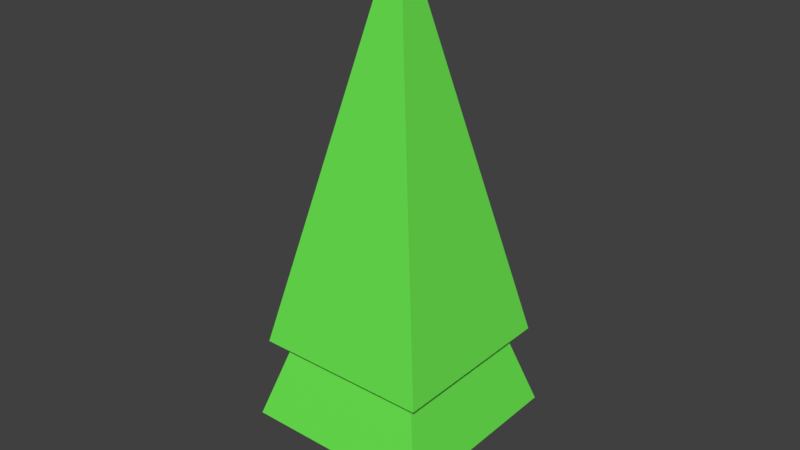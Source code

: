 # Source: Evergreen02.blend  (saved by Blender 2.79.0; exported with 4.5.12 LTS)
import bpy
from mathutils import Matrix  # noqa: F401  (used for matrix-valued properties, if any)

bpy.ops.wm.read_factory_settings(use_empty=True)
scene = bpy.context.scene
scene.name = 'Scene'

# ---- collections
col_collection_1 = bpy.data.collections.new('Collection 1'); scene.collection.children.link(col_collection_1)

# ---- materials (node trees are filled in below, after node groups)
mat_brown = bpy.data.materials.new('Brown')
mat_brown.alpha_threshold = 0.0
mat_brown.use_transparent_shadow = False
mat_brown.diffuse_color = (0.1376, 0.08882, 0.03363, 1.0)
mat_brown.roughness = 0.5
mat_green = bpy.data.materials.new('Green')
mat_green.alpha_threshold = 0.0
mat_green.use_transparent_shadow = False
mat_green.diffuse_color = (0.1503, 0.8, 0.08235, 1.0)
mat_green.roughness = 0.5

# ---- material node trees

# ---- world
world_world = bpy.data.worlds.new('World'); scene.world = world_world
world_world.color = (0.05088, 0.05088, 0.05088)
world_world.use_sun_shadow = False
world_world.sun_shadow_jitter_overblur = 0.0
world_world.cycles.sampling_method = 'MANUAL'

# ---- meshes
me_cube_001 = bpy.data.meshes.new('Cube.001')
me_cube_001.from_pydata([(-1.0, -1.0, -5.96e-08), (-0.7208, -0.7208, 2.0), (-1.0, 1.0, -5.96e-08), (-0.7208, 0.7208, 2.0), (1.0, -1.0, -5.96e-08), (0.7208, -0.7208, 2.0), (1.0, 1.0, -5.96e-08), (0.7208, 0.7208, 2.0), (1.085e-08, 2.892e-08, 12.73), (-4.377, -4.355, 1.789), (4.355, 4.377, 1.789), (1.085e-08, 2.892e-08, 1.911), (-4.009, 4.009, 3.671), (4.009, -4.009, 3.671), (4.009, 4.009, 3.671), (-4.009, -4.009, 3.671), (4.355, -4.355, 1.789), (-4.377, 4.377, 1.789), (-0.0107, 0.0107, 8.928), (0.7743, -0.7743, -0.03061)], [], [(0, 1, 3, 2), (2, 3, 7, 6), (6, 7, 5, 4), (4, 5, 1, 0), (2, 6, 4, 0), (7, 3, 1, 5), (17, 18, 10), (12, 8, 14), (10, 18, 16), (14, 8, 13), (16, 18, 9), (13, 8, 15), (9, 18, 17), (15, 8, 12)])
me_cube_001.polygons.foreach_set('material_index', [0, 0, 0, 0, 0, 0, 1, 1, 1, 1, 1, 1, 1, 1])
_uv = me_cube_001.uv_layers.new(name='UVMap')
_uv.uv.foreach_set('vector', [0.3883, -0.09004, 0.3883, -0.09004, 0.3883, -0.09004, 0.3883, -0.09004, 0.3883, -0.09004, 0.3883, -0.09004, 0.3883, -0.09004, 0.3883, -0.09004, 0.3883, -0.09004, 0.3883, -0.09004, 0.3883, -0.09004, 0.3883, -0.09004, 0.3883, -0.09004, 0.3883, -0.09004, 0.3883, -0.09004, 0.3883, -0.09004, 0.3883, -0.09004, 0.3883, -0.09004, 0.3883, -0.09004, 0.3883, -0.09004, 0.3883, -0.09004, 0.3883, -0.09004, 0.3883, -0.09004, 0.3883, -0.09004, 0.01762, 0.01755, 0.9847, 0.01746, 0.9849, 0.9846, 0.01762, 0.01755, 0.9847, 0.01746, 0.9849, 0.9846, 0.01762, 0.01755, 0.9847, 0.01746, 0.9849, 0.9846, 0.01762, 0.01755, 0.9847, 0.01746, 0.9849, 0.9846, 0.01762, 0.01755, 0.9847, 0.01746, 0.9849, 0.9846, 0.01762, 0.01755, 0.9847, 0.01746, 0.9849, 0.9846, 0.01762, 0.01755, 0.9847, 0.01746, 0.9849, 0.9846, 0.01762, 0.01755, 0.9847, 0.01746, 0.9849, 0.9846])
me_cube_001.materials.append(mat_brown)
me_cube_001.materials.append(mat_green)
me_cube_001.use_remesh_preserve_volume = False
me_cube_001.use_remesh_preserve_attributes = False
me_cube_001.use_mirror_vertex_groups = False
me_cube_001.update()

# ---- objects
ob_evergreen = bpy.data.objects.new('Evergreen', me_cube_001)

# ---- transforms, parenting, visibility, modifiers, constraints
ob_evergreen.location = (0.0, 0.0, 0.0)
ob_evergreen.scale = (0.2195, 0.2195, 0.439)
ob_evergreen.lineart.crease_threshold = 0.0

# ---- collection membership
col_collection_1.objects.link(ob_evergreen)

# ---- scene / render settings (as saved in the file)
scene.frame_start = 1; scene.frame_end = 250; scene.frame_set(1)
scene.render.engine = 'BLENDER_EEVEE_NEXT'
scene.render.resolution_percentage = 50
scene.render.dither_intensity = 0.0
scene.cycles.use_denoising = False
scene.cycles.samples = 128
scene.cycles.sampling_pattern = 'TABULATED_SOBOL'
scene.cycles.use_adaptive_sampling = False
scene.cycles.use_light_tree = False
scene.cycles.blur_glossy = 0.0
scene.cycles.sample_clamp_indirect = 0.0
scene.view_settings.view_transform = 'Standard'
bpy.context.view_layer.update()

# ---- added for rendering (the .blend has no active camera and no usable light): camera, sun
cam_auto = bpy.data.cameras.new('AutoCamera')
cam_auto.lens = 50.0
cam_auto.sensor_width = 36.0
cam_auto.clip_end = 1000.0
ob_auto_camera = bpy.data.objects.new('AutoCamera', cam_auto)
scene.collection.objects.link(ob_auto_camera)
ob_auto_camera.location = (5.75538, -6.90692, 7.3936)
ob_auto_camera.rotation_euler = (1.09748, -7.21219e-08, 0.694738)
scene.camera = ob_auto_camera
light_auto_sun = bpy.data.lights.new('AutoSun', 'SUN')
light_auto_sun.energy = 3.0
light_auto_sun.angle = 0.0523599
ob_auto_sun = bpy.data.objects.new('AutoSun', light_auto_sun)
scene.collection.objects.link(ob_auto_sun)
ob_auto_sun.rotation_euler = (0.872665, 0.174533, 0.523599)
bpy.context.view_layer.update()
